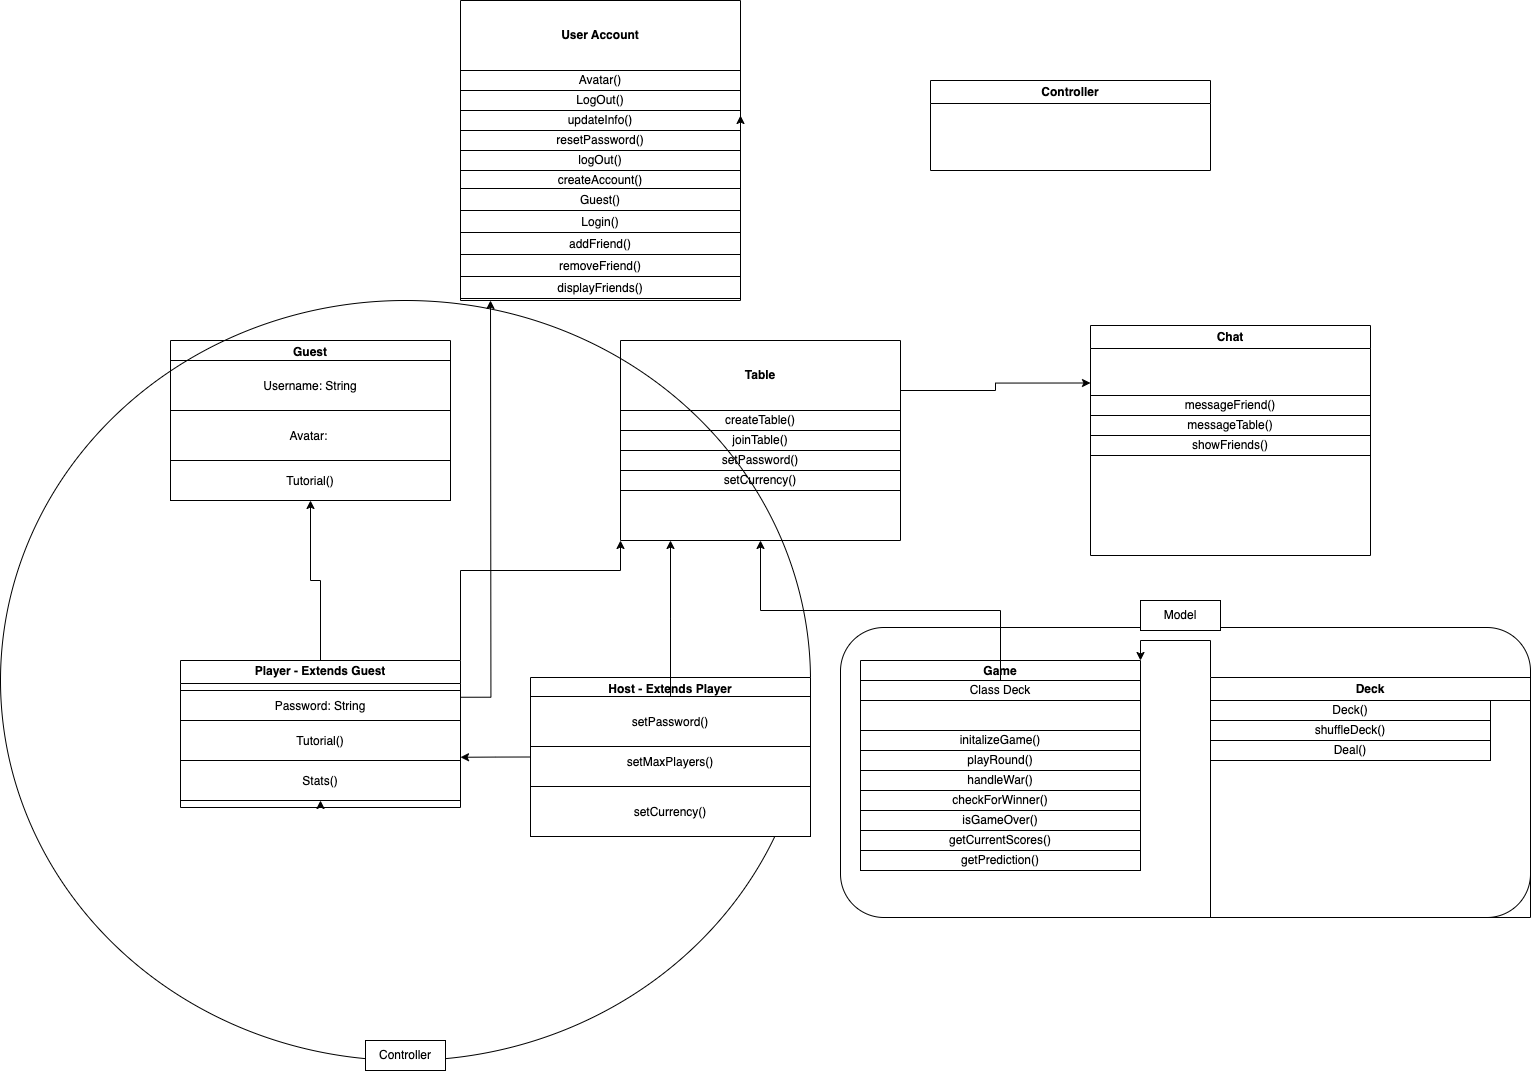

The diagram above was exported from draw.io. Its source (the exported page's mxGraphModel, read from the mxfile embedded in the PNG):
<mxGraphModel dx="3996" dy="1071" grid="1" gridSize="10" guides="1" tooltips="1" connect="1" arrows="1" fold="1" page="1" pageScale="1" pageWidth="2336" pageHeight="1654" background="none" math="0" shadow="0">
  <root>
    <mxCell id="0" />
    <mxCell id="1" parent="0" />
    <mxCell id="LwZXhv6dYKSlJ_Rj-b0r-52" style="edgeStyle=orthogonalEdgeStyle;rounded=0;orthogonalLoop=1;jettySize=auto;html=1;exitX=0.5;exitY=0;exitDx=0;exitDy=0;entryX=0.5;entryY=1;entryDx=0;entryDy=0;" parent="1" source="2" target="-N6j2tnO4JITvRVutq4G-89" edge="1">
      <mxGeometry relative="1" as="geometry" />
    </mxCell>
    <mxCell id="LwZXhv6dYKSlJ_Rj-b0r-55" style="edgeStyle=orthogonalEdgeStyle;rounded=0;orthogonalLoop=1;jettySize=auto;html=1;exitX=1;exitY=0;exitDx=0;exitDy=0;entryX=0;entryY=1;entryDx=0;entryDy=0;" parent="1" source="2" target="-N6j2tnO4JITvRVutq4G-77" edge="1">
      <mxGeometry relative="1" as="geometry">
        <Array as="points">
          <mxPoint x="390" y="590" />
          <mxPoint x="550" y="590" />
        </Array>
      </mxGeometry>
    </mxCell>
    <mxCell id="LwZXhv6dYKSlJ_Rj-b0r-56" style="edgeStyle=orthogonalEdgeStyle;rounded=0;orthogonalLoop=1;jettySize=auto;html=1;exitX=1;exitY=0.25;exitDx=0;exitDy=0;" parent="1" source="2" edge="1">
      <mxGeometry relative="1" as="geometry">
        <mxPoint x="420" y="320" as="targetPoint" />
      </mxGeometry>
    </mxCell>
    <mxCell id="2" value="Player - Extends Guest" style="swimlane;whiteSpace=wrap" parent="1" vertex="1">
      <mxGeometry x="110" y="680" width="280" height="147" as="geometry" />
    </mxCell>
    <mxCell id="8" value="Password: String" style="" parent="2" vertex="1">
      <mxGeometry y="30" width="280" height="30" as="geometry" />
    </mxCell>
    <mxCell id="-N6j2tnO4JITvRVutq4G-116" value="Tutorial()" style="" parent="2" vertex="1">
      <mxGeometry y="60" width="280" height="40" as="geometry" />
    </mxCell>
    <mxCell id="LwZXhv6dYKSlJ_Rj-b0r-50" value="Stats()" style="" parent="2" vertex="1">
      <mxGeometry y="100" width="280" height="40" as="geometry" />
    </mxCell>
    <mxCell id="LwZXhv6dYKSlJ_Rj-b0r-51" style="edgeStyle=orthogonalEdgeStyle;rounded=0;orthogonalLoop=1;jettySize=auto;html=1;exitX=0.5;exitY=1;exitDx=0;exitDy=0;entryX=0.5;entryY=1;entryDx=0;entryDy=0;" parent="2" source="2" target="LwZXhv6dYKSlJ_Rj-b0r-50" edge="1">
      <mxGeometry relative="1" as="geometry" />
    </mxCell>
    <mxCell id="-N6j2tnO4JITvRVutq4G-42" value="User Account" style="swimlane;whiteSpace=wrap;startSize=70;" parent="1" vertex="1">
      <mxGeometry x="390" y="20" width="280" height="300" as="geometry" />
    </mxCell>
    <mxCell id="-N6j2tnO4JITvRVutq4G-43" value="createAccount()" style="" parent="-N6j2tnO4JITvRVutq4G-42" vertex="1">
      <mxGeometry y="170" width="280" height="18" as="geometry" />
    </mxCell>
    <mxCell id="-N6j2tnO4JITvRVutq4G-44" value="Login()" style="" parent="-N6j2tnO4JITvRVutq4G-42" vertex="1">
      <mxGeometry y="210" width="280" height="22" as="geometry" />
    </mxCell>
    <mxCell id="-N6j2tnO4JITvRVutq4G-45" value="Guest()" style="" parent="-N6j2tnO4JITvRVutq4G-42" vertex="1">
      <mxGeometry y="188" width="280" height="22" as="geometry" />
    </mxCell>
    <mxCell id="-N6j2tnO4JITvRVutq4G-46" value="logOut()" style="rounded=0;whiteSpace=wrap;html=1;" parent="-N6j2tnO4JITvRVutq4G-42" vertex="1">
      <mxGeometry y="150" width="280" height="20" as="geometry" />
    </mxCell>
    <mxCell id="-N6j2tnO4JITvRVutq4G-47" value="resetPassword()" style="rounded=0;whiteSpace=wrap;html=1;" parent="-N6j2tnO4JITvRVutq4G-42" vertex="1">
      <mxGeometry y="130" width="280" height="20" as="geometry" />
    </mxCell>
    <mxCell id="-N6j2tnO4JITvRVutq4G-48" value="updateInfo()" style="rounded=0;whiteSpace=wrap;html=1;" parent="-N6j2tnO4JITvRVutq4G-42" vertex="1">
      <mxGeometry y="110" width="280" height="20" as="geometry" />
    </mxCell>
    <mxCell id="-N6j2tnO4JITvRVutq4G-49" value="LogOut()" style="rounded=0;whiteSpace=wrap;html=1;" parent="-N6j2tnO4JITvRVutq4G-42" vertex="1">
      <mxGeometry y="90" width="280" height="20" as="geometry" />
    </mxCell>
    <mxCell id="-N6j2tnO4JITvRVutq4G-50" value="Avatar()" style="rounded=0;whiteSpace=wrap;html=1;" parent="-N6j2tnO4JITvRVutq4G-42" vertex="1">
      <mxGeometry y="70" width="280" height="20" as="geometry" />
    </mxCell>
    <mxCell id="-N6j2tnO4JITvRVutq4G-51" style="edgeStyle=orthogonalEdgeStyle;rounded=0;orthogonalLoop=1;jettySize=auto;html=1;exitX=1;exitY=0.5;exitDx=0;exitDy=0;entryX=1;entryY=0.25;entryDx=0;entryDy=0;" parent="-N6j2tnO4JITvRVutq4G-42" source="-N6j2tnO4JITvRVutq4G-42" target="-N6j2tnO4JITvRVutq4G-48" edge="1">
      <mxGeometry relative="1" as="geometry" />
    </mxCell>
    <mxCell id="LwZXhv6dYKSlJ_Rj-b0r-42" value="addFriend()" style="" parent="-N6j2tnO4JITvRVutq4G-42" vertex="1">
      <mxGeometry y="232" width="280" height="22" as="geometry" />
    </mxCell>
    <mxCell id="LwZXhv6dYKSlJ_Rj-b0r-43" value="removeFriend()" style="" parent="-N6j2tnO4JITvRVutq4G-42" vertex="1">
      <mxGeometry y="254" width="280" height="22" as="geometry" />
    </mxCell>
    <mxCell id="LwZXhv6dYKSlJ_Rj-b0r-44" value="displayFriends()" style="" parent="-N6j2tnO4JITvRVutq4G-42" vertex="1">
      <mxGeometry y="276" width="280" height="22" as="geometry" />
    </mxCell>
    <mxCell id="LwZXhv6dYKSlJ_Rj-b0r-37" style="edgeStyle=orthogonalEdgeStyle;rounded=0;orthogonalLoop=1;jettySize=auto;html=1;exitX=1;exitY=0.25;exitDx=0;exitDy=0;entryX=0;entryY=0.25;entryDx=0;entryDy=0;" parent="1" source="-N6j2tnO4JITvRVutq4G-77" target="-N6j2tnO4JITvRVutq4G-93" edge="1">
      <mxGeometry relative="1" as="geometry" />
    </mxCell>
    <mxCell id="-N6j2tnO4JITvRVutq4G-77" value="Table" style="swimlane;whiteSpace=wrap;startSize=70;" parent="1" vertex="1">
      <mxGeometry x="550" y="360" width="280" height="200" as="geometry" />
    </mxCell>
    <mxCell id="-N6j2tnO4JITvRVutq4G-82" value="setCurrency()" style="rounded=0;whiteSpace=wrap;html=1;" parent="-N6j2tnO4JITvRVutq4G-77" vertex="1">
      <mxGeometry y="130" width="280" height="20" as="geometry" />
    </mxCell>
    <mxCell id="-N6j2tnO4JITvRVutq4G-83" value="setPassword()" style="rounded=0;whiteSpace=wrap;html=1;" parent="-N6j2tnO4JITvRVutq4G-77" vertex="1">
      <mxGeometry y="110" width="280" height="20" as="geometry" />
    </mxCell>
    <mxCell id="-N6j2tnO4JITvRVutq4G-84" value="joinTable()" style="rounded=0;whiteSpace=wrap;html=1;" parent="-N6j2tnO4JITvRVutq4G-77" vertex="1">
      <mxGeometry y="90" width="280" height="20" as="geometry" />
    </mxCell>
    <mxCell id="-N6j2tnO4JITvRVutq4G-85" value="createTable()" style="rounded=0;whiteSpace=wrap;html=1;" parent="-N6j2tnO4JITvRVutq4G-77" vertex="1">
      <mxGeometry y="70" width="280" height="20" as="geometry" />
    </mxCell>
    <mxCell id="-N6j2tnO4JITvRVutq4G-89" value="Guest" style="swimlane;whiteSpace=wrap" parent="1" vertex="1">
      <mxGeometry x="100" y="360" width="280" height="160" as="geometry" />
    </mxCell>
    <mxCell id="-N6j2tnO4JITvRVutq4G-90" value="Username: String" style="" parent="-N6j2tnO4JITvRVutq4G-89" vertex="1">
      <mxGeometry y="20" width="280" height="50" as="geometry" />
    </mxCell>
    <mxCell id="-N6j2tnO4JITvRVutq4G-92" value="Avatar: " style="" parent="-N6j2tnO4JITvRVutq4G-89" vertex="1">
      <mxGeometry y="70" width="280" height="50" as="geometry" />
    </mxCell>
    <mxCell id="LwZXhv6dYKSlJ_Rj-b0r-47" value="Tutorial()" style="" parent="-N6j2tnO4JITvRVutq4G-89" vertex="1">
      <mxGeometry y="120" width="280" height="40" as="geometry" />
    </mxCell>
    <mxCell id="QTwc5FKJOwpF72E9zWsx-12" value="" style="ellipse;whiteSpace=wrap;html=1;fillColor=none;" vertex="1" parent="-N6j2tnO4JITvRVutq4G-89">
      <mxGeometry x="-170" y="-40" width="810" height="760" as="geometry" />
    </mxCell>
    <mxCell id="QTwc5FKJOwpF72E9zWsx-13" value="Controller" style="rounded=0;whiteSpace=wrap;html=1;" vertex="1" parent="-N6j2tnO4JITvRVutq4G-89">
      <mxGeometry x="195" y="700" width="80" height="30" as="geometry" />
    </mxCell>
    <mxCell id="-N6j2tnO4JITvRVutq4G-93" value="Chat" style="swimlane;whiteSpace=wrap" parent="1" vertex="1">
      <mxGeometry x="1020" y="345" width="280" height="230" as="geometry" />
    </mxCell>
    <mxCell id="-N6j2tnO4JITvRVutq4G-94" value="showFriends()" style="rounded=0;whiteSpace=wrap;html=1;" parent="-N6j2tnO4JITvRVutq4G-93" vertex="1">
      <mxGeometry y="110" width="280" height="20" as="geometry" />
    </mxCell>
    <mxCell id="-N6j2tnO4JITvRVutq4G-95" value="messageTable()" style="rounded=0;whiteSpace=wrap;html=1;" parent="-N6j2tnO4JITvRVutq4G-93" vertex="1">
      <mxGeometry y="90" width="280" height="20" as="geometry" />
    </mxCell>
    <mxCell id="-N6j2tnO4JITvRVutq4G-96" value="messageFriend()" style="rounded=0;whiteSpace=wrap;html=1;" parent="-N6j2tnO4JITvRVutq4G-93" vertex="1">
      <mxGeometry y="70" width="280" height="20" as="geometry" />
    </mxCell>
    <mxCell id="-N6j2tnO4JITvRVutq4G-97" style="edgeStyle=orthogonalEdgeStyle;rounded=0;orthogonalLoop=1;jettySize=auto;html=1;exitX=1;exitY=0.5;exitDx=0;exitDy=0;entryX=1;entryY=0.25;entryDx=0;entryDy=0;" parent="-N6j2tnO4JITvRVutq4G-93" source="-N6j2tnO4JITvRVutq4G-93" target="-N6j2tnO4JITvRVutq4G-94" edge="1">
      <mxGeometry relative="1" as="geometry" />
    </mxCell>
    <mxCell id="LwZXhv6dYKSlJ_Rj-b0r-35" style="edgeStyle=orthogonalEdgeStyle;rounded=0;orthogonalLoop=1;jettySize=auto;html=1;exitX=0;exitY=0;exitDx=0;exitDy=0;entryX=1;entryY=0;entryDx=0;entryDy=0;" parent="1" source="-N6j2tnO4JITvRVutq4G-98" target="-N6j2tnO4JITvRVutq4G-117" edge="1">
      <mxGeometry relative="1" as="geometry" />
    </mxCell>
    <mxCell id="-N6j2tnO4JITvRVutq4G-98" value="Deck" style="swimlane;whiteSpace=wrap" parent="1" vertex="1">
      <mxGeometry x="1140" y="697" width="320" height="240" as="geometry" />
    </mxCell>
    <mxCell id="-N6j2tnO4JITvRVutq4G-99" value="Deal()" style="rounded=0;whiteSpace=wrap;html=1;" parent="-N6j2tnO4JITvRVutq4G-98" vertex="1">
      <mxGeometry y="63" width="280" height="20" as="geometry" />
    </mxCell>
    <mxCell id="-N6j2tnO4JITvRVutq4G-100" value="shuffleDeck()" style="rounded=0;whiteSpace=wrap;html=1;" parent="-N6j2tnO4JITvRVutq4G-98" vertex="1">
      <mxGeometry y="43" width="280" height="20" as="geometry" />
    </mxCell>
    <mxCell id="-N6j2tnO4JITvRVutq4G-101" value="Deck()" style="rounded=0;whiteSpace=wrap;html=1;" parent="-N6j2tnO4JITvRVutq4G-98" vertex="1">
      <mxGeometry y="23" width="280" height="20" as="geometry" />
    </mxCell>
    <mxCell id="QTwc5FKJOwpF72E9zWsx-10" value="" style="rounded=1;whiteSpace=wrap;html=1;fillColor=none;" vertex="1" parent="-N6j2tnO4JITvRVutq4G-98">
      <mxGeometry x="-370" y="-50" width="690" height="290" as="geometry" />
    </mxCell>
    <mxCell id="LwZXhv6dYKSlJ_Rj-b0r-58" style="edgeStyle=orthogonalEdgeStyle;rounded=0;orthogonalLoop=1;jettySize=auto;html=1;exitX=0;exitY=0.5;exitDx=0;exitDy=0;" parent="1" source="-N6j2tnO4JITvRVutq4G-104" edge="1">
      <mxGeometry relative="1" as="geometry">
        <mxPoint x="390" y="776.7692307692307" as="targetPoint" />
      </mxGeometry>
    </mxCell>
    <mxCell id="-N6j2tnO4JITvRVutq4G-104" value="Host - Extends Player" style="swimlane;whiteSpace=wrap" parent="1" vertex="1">
      <mxGeometry x="460" y="697" width="280" height="159" as="geometry" />
    </mxCell>
    <mxCell id="-N6j2tnO4JITvRVutq4G-106" value="setMaxPlayers()" style="" parent="-N6j2tnO4JITvRVutq4G-104" vertex="1">
      <mxGeometry y="59" width="280" height="50" as="geometry" />
    </mxCell>
    <mxCell id="-N6j2tnO4JITvRVutq4G-108" value="setCurrency()" style="" parent="-N6j2tnO4JITvRVutq4G-104" vertex="1">
      <mxGeometry y="109" width="280" height="50" as="geometry" />
    </mxCell>
    <mxCell id="LwZXhv6dYKSlJ_Rj-b0r-54" style="edgeStyle=orthogonalEdgeStyle;rounded=0;orthogonalLoop=1;jettySize=auto;html=1;" parent="-N6j2tnO4JITvRVutq4G-104" source="-N6j2tnO4JITvRVutq4G-110" edge="1">
      <mxGeometry relative="1" as="geometry">
        <mxPoint x="140" y="-137" as="targetPoint" />
      </mxGeometry>
    </mxCell>
    <mxCell id="-N6j2tnO4JITvRVutq4G-110" value="setPassword()" style="" parent="-N6j2tnO4JITvRVutq4G-104" vertex="1">
      <mxGeometry y="19" width="280" height="50" as="geometry" />
    </mxCell>
    <mxCell id="-N6j2tnO4JITvRVutq4G-117" value="Game" style="swimlane;whiteSpace=wrap" parent="1" vertex="1">
      <mxGeometry x="790" y="680" width="280" height="210" as="geometry" />
    </mxCell>
    <mxCell id="-N6j2tnO4JITvRVutq4G-120" value="Class Deck" style="rounded=0;whiteSpace=wrap;html=1;" parent="-N6j2tnO4JITvRVutq4G-117" vertex="1">
      <mxGeometry y="20" width="280" height="20" as="geometry" />
    </mxCell>
    <mxCell id="-N6j2tnO4JITvRVutq4G-121" value="initalizeGame()" style="rounded=0;whiteSpace=wrap;html=1;" parent="-N6j2tnO4JITvRVutq4G-117" vertex="1">
      <mxGeometry y="70" width="280" height="20" as="geometry" />
    </mxCell>
    <mxCell id="-N6j2tnO4JITvRVutq4G-122" value="playRound()" style="rounded=0;whiteSpace=wrap;html=1;" parent="-N6j2tnO4JITvRVutq4G-117" vertex="1">
      <mxGeometry y="90" width="280" height="20" as="geometry" />
    </mxCell>
    <mxCell id="-N6j2tnO4JITvRVutq4G-123" value="handleWar()" style="rounded=0;whiteSpace=wrap;html=1;" parent="-N6j2tnO4JITvRVutq4G-117" vertex="1">
      <mxGeometry y="110" width="280" height="20" as="geometry" />
    </mxCell>
    <mxCell id="-N6j2tnO4JITvRVutq4G-125" value="checkForWinner()" style="rounded=0;whiteSpace=wrap;html=1;" parent="-N6j2tnO4JITvRVutq4G-117" vertex="1">
      <mxGeometry y="130" width="280" height="20" as="geometry" />
    </mxCell>
    <mxCell id="-N6j2tnO4JITvRVutq4G-126" value="isGameOver()" style="rounded=0;whiteSpace=wrap;html=1;" parent="-N6j2tnO4JITvRVutq4G-117" vertex="1">
      <mxGeometry y="150" width="280" height="20" as="geometry" />
    </mxCell>
    <mxCell id="-N6j2tnO4JITvRVutq4G-127" value="getCurrentScores()" style="rounded=0;whiteSpace=wrap;html=1;" parent="-N6j2tnO4JITvRVutq4G-117" vertex="1">
      <mxGeometry y="170" width="280" height="20" as="geometry" />
    </mxCell>
    <mxCell id="LwZXhv6dYKSlJ_Rj-b0r-10" value="getPrediction()" style="rounded=0;whiteSpace=wrap;html=1;" parent="-N6j2tnO4JITvRVutq4G-117" vertex="1">
      <mxGeometry y="190" width="280" height="20" as="geometry" />
    </mxCell>
    <mxCell id="LwZXhv6dYKSlJ_Rj-b0r-34" style="edgeStyle=orthogonalEdgeStyle;rounded=0;orthogonalLoop=1;jettySize=auto;html=1;entryX=0.5;entryY=1;entryDx=0;entryDy=0;" parent="1" source="-N6j2tnO4JITvRVutq4G-120" target="-N6j2tnO4JITvRVutq4G-77" edge="1">
      <mxGeometry relative="1" as="geometry" />
    </mxCell>
    <mxCell id="QTwc5FKJOwpF72E9zWsx-11" value="Model" style="rounded=0;whiteSpace=wrap;html=1;" vertex="1" parent="1">
      <mxGeometry x="1070" y="620" width="80" height="30" as="geometry" />
    </mxCell>
    <mxCell id="QTwc5FKJOwpF72E9zWsx-15" value="Controller" style="swimlane;whiteSpace=wrap" vertex="1" parent="1">
      <mxGeometry x="860" y="100" width="280" height="90" as="geometry" />
    </mxCell>
  </root>
</mxGraphModel>